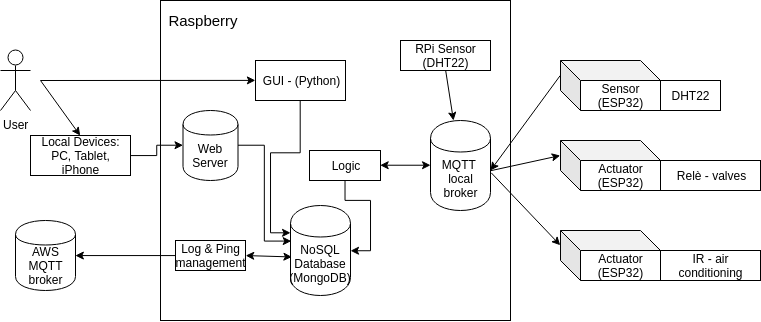

The diagram above was exported from draw.io. Its source (the exported page's mxGraphModel, read from the mxfile embedded in the PNG):
<mxGraphModel dx="981" dy="497" grid="1" gridSize="10" guides="1" tooltips="1" connect="1" arrows="1" fold="1" page="1" pageScale="1" pageWidth="850" pageHeight="1100" math="0" shadow="0">
  <root>
    <mxCell id="0" />
    <mxCell id="1" parent="0" />
    <mxCell id="_uKsBRBHyCjIa0k4mNLN-19" value="" style="rounded=0;whiteSpace=wrap;html=1;" vertex="1" parent="1">
      <mxGeometry x="240" y="230" width="350" height="320" as="geometry" />
    </mxCell>
    <mxCell id="_uKsBRBHyCjIa0k4mNLN-2" value="&lt;font style=&quot;font-size: 15px&quot;&gt;Raspberry&lt;/font&gt;" style="text;html=1;strokeColor=none;fillColor=none;align=center;verticalAlign=middle;whiteSpace=wrap;rounded=0;" vertex="1" parent="1">
      <mxGeometry x="262.5" y="240" width="40" height="20" as="geometry" />
    </mxCell>
    <mxCell id="_uKsBRBHyCjIa0k4mNLN-3" value="MQTT&amp;nbsp;&lt;br&gt;local broker" style="shape=cylinder;whiteSpace=wrap;html=1;boundedLbl=1;backgroundOutline=1;" vertex="1" parent="1">
      <mxGeometry x="510" y="350" width="60" height="90" as="geometry" />
    </mxCell>
    <mxCell id="_uKsBRBHyCjIa0k4mNLN-4" value="Sensor (ESP32)" style="shape=cube;whiteSpace=wrap;html=1;boundedLbl=1;backgroundOutline=1;darkOpacity=0.05;darkOpacity2=0.1;" vertex="1" parent="1">
      <mxGeometry x="640" y="290" width="100" height="50" as="geometry" />
    </mxCell>
    <mxCell id="_uKsBRBHyCjIa0k4mNLN-5" value="Actuator (ESP32)" style="shape=cube;whiteSpace=wrap;html=1;boundedLbl=1;backgroundOutline=1;darkOpacity=0.05;darkOpacity2=0.1;" vertex="1" parent="1">
      <mxGeometry x="640" y="370" width="100" height="50" as="geometry" />
    </mxCell>
    <mxCell id="_uKsBRBHyCjIa0k4mNLN-6" value="Relè - valves" style="rounded=0;whiteSpace=wrap;html=1;" vertex="1" parent="1">
      <mxGeometry x="740" y="390" width="100" height="30" as="geometry" />
    </mxCell>
    <mxCell id="_uKsBRBHyCjIa0k4mNLN-7" value="DHT22" style="rounded=0;whiteSpace=wrap;html=1;" vertex="1" parent="1">
      <mxGeometry x="740" y="310" width="60" height="30" as="geometry" />
    </mxCell>
    <mxCell id="_uKsBRBHyCjIa0k4mNLN-8" value="Actuator (ESP32)" style="shape=cube;whiteSpace=wrap;html=1;boundedLbl=1;backgroundOutline=1;darkOpacity=0.05;darkOpacity2=0.1;" vertex="1" parent="1">
      <mxGeometry x="640" y="460" width="100" height="50" as="geometry" />
    </mxCell>
    <mxCell id="_uKsBRBHyCjIa0k4mNLN-9" value="IR - air conditioning" style="rounded=0;whiteSpace=wrap;html=1;" vertex="1" parent="1">
      <mxGeometry x="740" y="480" width="100" height="30" as="geometry" />
    </mxCell>
    <mxCell id="_uKsBRBHyCjIa0k4mNLN-10" value="" style="endArrow=classic;html=1;exitX=1.001;exitY=0.556;exitDx=0;exitDy=0;exitPerimeter=0;entryX=0;entryY=0;entryDx=0;entryDy=15;entryPerimeter=0;" edge="1" parent="1" source="_uKsBRBHyCjIa0k4mNLN-3" target="_uKsBRBHyCjIa0k4mNLN-5">
      <mxGeometry width="50" height="50" relative="1" as="geometry">
        <mxPoint x="270" y="630" as="sourcePoint" />
        <mxPoint x="320" y="580" as="targetPoint" />
      </mxGeometry>
    </mxCell>
    <mxCell id="_uKsBRBHyCjIa0k4mNLN-11" value="" style="endArrow=classic;html=1;exitX=1.012;exitY=0.579;exitDx=0;exitDy=0;entryX=0;entryY=0;entryDx=0;entryDy=15;entryPerimeter=0;exitPerimeter=0;" edge="1" parent="1" source="_uKsBRBHyCjIa0k4mNLN-3" target="_uKsBRBHyCjIa0k4mNLN-8">
      <mxGeometry width="50" height="50" relative="1" as="geometry">
        <mxPoint x="580.0344827586207" y="410.0344827586207" as="sourcePoint" />
        <mxPoint x="649.689655172414" y="394.8620689655173" as="targetPoint" />
      </mxGeometry>
    </mxCell>
    <mxCell id="_uKsBRBHyCjIa0k4mNLN-12" value="" style="endArrow=classic;html=1;exitX=0;exitY=0;exitDx=0;exitDy=15;exitPerimeter=0;" edge="1" parent="1" source="_uKsBRBHyCjIa0k4mNLN-4">
      <mxGeometry width="50" height="50" relative="1" as="geometry">
        <mxPoint x="270" y="630" as="sourcePoint" />
        <mxPoint x="570" y="400" as="targetPoint" />
      </mxGeometry>
    </mxCell>
    <mxCell id="_uKsBRBHyCjIa0k4mNLN-13" value="RPi Sensor (DHT22)" style="rounded=0;whiteSpace=wrap;html=1;" vertex="1" parent="1">
      <mxGeometry x="480" y="270" width="90" height="30" as="geometry" />
    </mxCell>
    <mxCell id="_uKsBRBHyCjIa0k4mNLN-14" value="" style="endArrow=classic;html=1;exitX=0.5;exitY=1;exitDx=0;exitDy=0;" edge="1" parent="1" source="_uKsBRBHyCjIa0k4mNLN-13" target="_uKsBRBHyCjIa0k4mNLN-3">
      <mxGeometry width="50" height="50" relative="1" as="geometry">
        <mxPoint x="270" y="630" as="sourcePoint" />
        <mxPoint x="320" y="580" as="targetPoint" />
      </mxGeometry>
    </mxCell>
    <mxCell id="_uKsBRBHyCjIa0k4mNLN-39" style="edgeStyle=orthogonalEdgeStyle;rounded=0;orthogonalLoop=1;jettySize=auto;html=1;entryX=1;entryY=0.5;entryDx=0;entryDy=0;" edge="1" parent="1" source="_uKsBRBHyCjIa0k4mNLN-15" target="_uKsBRBHyCjIa0k4mNLN-20">
      <mxGeometry relative="1" as="geometry" />
    </mxCell>
    <mxCell id="_uKsBRBHyCjIa0k4mNLN-15" value="Logic" style="rounded=0;whiteSpace=wrap;html=1;" vertex="1" parent="1">
      <mxGeometry x="389" y="380" width="71" height="30" as="geometry" />
    </mxCell>
    <mxCell id="_uKsBRBHyCjIa0k4mNLN-17" value="" style="endArrow=classic;startArrow=classic;html=1;exitX=0;exitY=0.5;exitDx=0;exitDy=0;entryX=1;entryY=0.5;entryDx=0;entryDy=0;" edge="1" parent="1" source="_uKsBRBHyCjIa0k4mNLN-3" target="_uKsBRBHyCjIa0k4mNLN-15">
      <mxGeometry width="50" height="50" relative="1" as="geometry">
        <mxPoint x="270" y="630" as="sourcePoint" />
        <mxPoint x="320" y="580" as="targetPoint" />
      </mxGeometry>
    </mxCell>
    <mxCell id="_uKsBRBHyCjIa0k4mNLN-20" value="NoSQL Database (MongoDB)" style="shape=cylinder;whiteSpace=wrap;html=1;boundedLbl=1;backgroundOutline=1;" vertex="1" parent="1">
      <mxGeometry x="370" y="435" width="60" height="90" as="geometry" />
    </mxCell>
    <mxCell id="_uKsBRBHyCjIa0k4mNLN-40" style="edgeStyle=orthogonalEdgeStyle;rounded=0;orthogonalLoop=1;jettySize=auto;html=1;entryX=0;entryY=0.3;entryDx=0;entryDy=0;" edge="1" parent="1" source="_uKsBRBHyCjIa0k4mNLN-21" target="_uKsBRBHyCjIa0k4mNLN-20">
      <mxGeometry relative="1" as="geometry" />
    </mxCell>
    <mxCell id="_uKsBRBHyCjIa0k4mNLN-21" value="GUI - (Python)" style="rounded=0;whiteSpace=wrap;html=1;" vertex="1" parent="1">
      <mxGeometry x="335" y="290" width="90" height="40" as="geometry" />
    </mxCell>
    <mxCell id="_uKsBRBHyCjIa0k4mNLN-35" style="edgeStyle=orthogonalEdgeStyle;rounded=0;orthogonalLoop=1;jettySize=auto;html=1;entryX=0.012;entryY=0.393;entryDx=0;entryDy=0;entryPerimeter=0;" edge="1" parent="1" source="_uKsBRBHyCjIa0k4mNLN-22" target="_uKsBRBHyCjIa0k4mNLN-20">
      <mxGeometry relative="1" as="geometry" />
    </mxCell>
    <mxCell id="_uKsBRBHyCjIa0k4mNLN-22" value="Web Server" style="shape=cylinder;whiteSpace=wrap;html=1;boundedLbl=1;backgroundOutline=1;" vertex="1" parent="1">
      <mxGeometry x="262.5" y="340" width="55" height="70" as="geometry" />
    </mxCell>
    <mxCell id="_uKsBRBHyCjIa0k4mNLN-23" value="User" style="shape=umlActor;verticalLabelPosition=bottom;labelBackgroundColor=#ffffff;verticalAlign=top;html=1;outlineConnect=0;" vertex="1" parent="1">
      <mxGeometry x="80" y="280" width="30" height="60" as="geometry" />
    </mxCell>
    <mxCell id="_uKsBRBHyCjIa0k4mNLN-24" value="" style="endArrow=classic;html=1;entryX=0;entryY=0.5;entryDx=0;entryDy=0;" edge="1" parent="1" target="_uKsBRBHyCjIa0k4mNLN-21">
      <mxGeometry width="50" height="50" relative="1" as="geometry">
        <mxPoint x="120" y="310" as="sourcePoint" />
        <mxPoint x="130" y="570" as="targetPoint" />
      </mxGeometry>
    </mxCell>
    <mxCell id="_uKsBRBHyCjIa0k4mNLN-25" value="" style="endArrow=classic;html=1;entryX=0.5;entryY=0;entryDx=0;entryDy=0;" edge="1" parent="1" target="_uKsBRBHyCjIa0k4mNLN-28">
      <mxGeometry width="50" height="50" relative="1" as="geometry">
        <mxPoint x="120" y="310" as="sourcePoint" />
        <mxPoint x="139.23076923076928" y="360.0000000000001" as="targetPoint" />
      </mxGeometry>
    </mxCell>
    <mxCell id="_uKsBRBHyCjIa0k4mNLN-29" style="edgeStyle=orthogonalEdgeStyle;rounded=0;orthogonalLoop=1;jettySize=auto;html=1;exitX=1;exitY=0.5;exitDx=0;exitDy=0;" edge="1" parent="1" source="_uKsBRBHyCjIa0k4mNLN-28" target="_uKsBRBHyCjIa0k4mNLN-22">
      <mxGeometry relative="1" as="geometry" />
    </mxCell>
    <mxCell id="_uKsBRBHyCjIa0k4mNLN-28" value="Local Devices:&lt;br&gt;PC, Tablet, iPhone" style="rounded=0;whiteSpace=wrap;html=1;" vertex="1" parent="1">
      <mxGeometry x="110" y="365" width="100" height="40" as="geometry" />
    </mxCell>
    <mxCell id="_uKsBRBHyCjIa0k4mNLN-30" value="AWS MQTT broker" style="shape=cylinder;whiteSpace=wrap;html=1;boundedLbl=1;backgroundOutline=1;" vertex="1" parent="1">
      <mxGeometry x="95" y="450" width="60" height="70" as="geometry" />
    </mxCell>
    <mxCell id="_uKsBRBHyCjIa0k4mNLN-31" value="Log &amp;amp; Ping management" style="rounded=0;whiteSpace=wrap;html=1;" vertex="1" parent="1">
      <mxGeometry x="255" y="470" width="70" height="30" as="geometry" />
    </mxCell>
    <mxCell id="_uKsBRBHyCjIa0k4mNLN-33" value="" style="endArrow=classic;startArrow=classic;html=1;exitX=1;exitY=0.5;exitDx=0;exitDy=0;entryX=0.024;entryY=0.569;entryDx=0;entryDy=0;entryPerimeter=0;" edge="1" parent="1" source="_uKsBRBHyCjIa0k4mNLN-31" target="_uKsBRBHyCjIa0k4mNLN-20">
      <mxGeometry width="50" height="50" relative="1" as="geometry">
        <mxPoint x="80" y="620" as="sourcePoint" />
        <mxPoint x="350" y="488" as="targetPoint" />
      </mxGeometry>
    </mxCell>
    <mxCell id="_uKsBRBHyCjIa0k4mNLN-34" value="" style="endArrow=classic;html=1;exitX=0;exitY=0.5;exitDx=0;exitDy=0;entryX=1;entryY=0.5;entryDx=0;entryDy=0;" edge="1" parent="1" source="_uKsBRBHyCjIa0k4mNLN-31" target="_uKsBRBHyCjIa0k4mNLN-30">
      <mxGeometry width="50" height="50" relative="1" as="geometry">
        <mxPoint x="80" y="620" as="sourcePoint" />
        <mxPoint x="130" y="570" as="targetPoint" />
      </mxGeometry>
    </mxCell>
  </root>
</mxGraphModel>